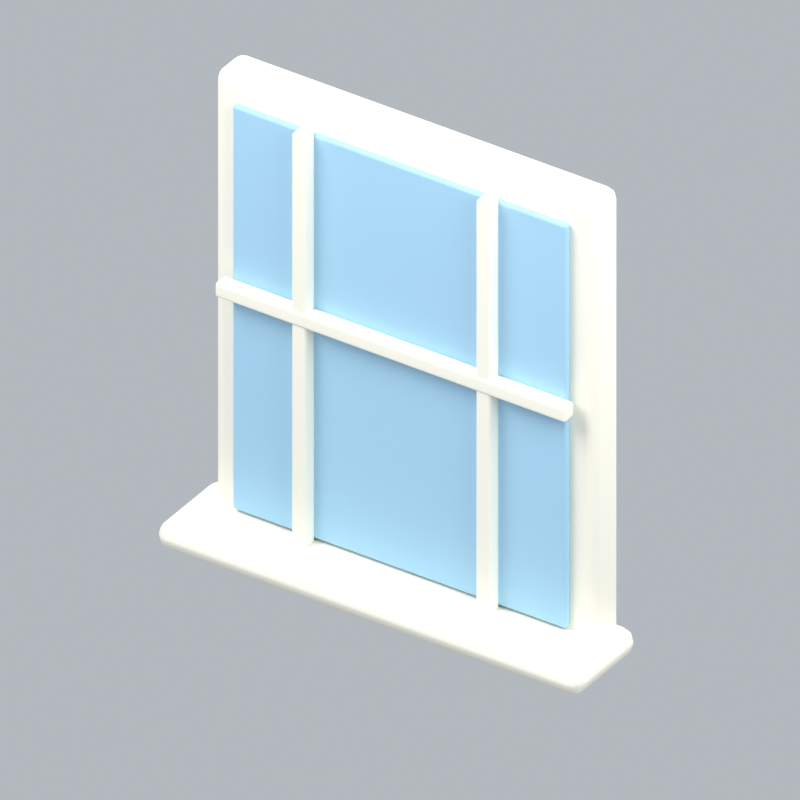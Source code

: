 # Source: bathroomBathWindow.blend  (saved by Blender 5.2.45; exported with 4.5.12 LTS)
import bpy
from mathutils import Matrix  # noqa: F401  (used for matrix-valued properties, if any)

bpy.ops.wm.read_factory_settings(use_empty=True)
scene = bpy.context.scene
scene.name = 'Scene'

# ---- collections
col_collection = bpy.data.collections.new('Collection'); scene.collection.children.link(col_collection)

# ---- materials (node trees are filled in below, after node groups)
mat_cream = bpy.data.materials.new('cream')
mat_cream.diffuse_color = (0.9911, 0.9647, 0.8388, 1.0)
mat_blue = bpy.data.materials.new('blue')
mat_blue.diffuse_color = (0.3968, 0.6654, 0.8714, 1.0)

# ---- material node trees
mat_cream.use_nodes = True; mat_cream.node_tree.nodes.clear()
_N = mat_cream.node_tree.nodes; _L = mat_cream.node_tree.links
n0 = _N.new('ShaderNodeBsdfPrincipled'); n0.name = 'Principled BSDF'; n0.location = (-200, 100)
n0.inputs[0].default_value = (0.9911, 0.9647, 0.8388, 1.0)
n0.inputs[2].default_value = 0.72
n0.inputs[10].default_value = 0.005
n1 = _N.new('ShaderNodeOutputMaterial'); n1.name = 'Material Output'; n1.location = (200, 100)
_L.new(n0.outputs[0], n1.inputs[0])
n1.is_active_output = True
mat_blue.use_nodes = True; mat_blue.node_tree.nodes.clear()
_N = mat_blue.node_tree.nodes; _L = mat_blue.node_tree.links
n0 = _N.new('ShaderNodeBsdfPrincipled'); n0.name = 'Principled BSDF'; n0.location = (-200, 100)
n0.inputs[0].default_value = (0.3968, 0.6654, 0.8714, 1.0)
n0.inputs[2].default_value = 0.72
n0.inputs[10].default_value = 0.005
n1 = _N.new('ShaderNodeOutputMaterial'); n1.name = 'Material Output'; n1.location = (200, 100)
_L.new(n0.outputs[0], n1.inputs[0])
n1.is_active_output = True

# ---- world
world_world = bpy.data.worlds.new('World'); scene.world = world_world
world_world.use_nodes = True; world_world.node_tree.nodes.clear()
_N = world_world.node_tree.nodes; _L = world_world.node_tree.links
n0 = _N.new('ShaderNodeOutputWorld'); n0.name = 'World Output'; n0.location = (200, 100)
n1 = _N.new('ShaderNodeBackground'); n1.name = 'Background'; n1.location = (-200, 100)
n1.inputs[0].default_value = (0.65, 0.69, 0.74, 1.0)
n1.inputs[1].default_value = 0.7
_L.new(n1.outputs[0], n0.inputs[0])
n0.is_active_output = True
world_world.color = (0.3, 0.3, 0.3)
world_world.sun_shadow_jitter_overblur = 0.0

# ---- cameras
cam_camera_161 = bpy.data.cameras.new('Camera.161')
cam_camera_161.type = 'ORTHO'
cam_camera_161.ortho_scale = 2.528

# ---- lights
light_area_480 = bpy.data.lights.new('Area.480', 'AREA')
light_area_480.energy = 500.0
light_area_480.shape = 'DISK'
light_area_480.size = 5.0
light_area_480.size_y = 1.0
light_area_481 = bpy.data.lights.new('Area.481', 'AREA')
light_area_481.energy = 180.0
light_area_481.shape = 'DISK'
light_area_481.size = 4.0
light_area_481.size_y = 1.0
light_area_482 = bpy.data.lights.new('Area.482', 'AREA')
light_area_482.energy = 300.0
light_area_482.shape = 'DISK'
light_area_482.size = 4.0
light_area_482.size_y = 1.0

# ---- meshes
me_cube_736 = bpy.data.meshes.new('Cube.736')
me_cube_736.from_pydata([(-0.725, -0.075, -0.85), (-0.725, -0.075, 0.85), (-0.725, 0.075, -0.85), (-0.725, 0.075, 0.85), (0.725, -0.075, -0.85), (0.725, -0.075, 0.85), (0.725, 0.075, -0.85), (0.725, 0.075, 0.85)], [], [(0, 1, 3, 2), (2, 3, 7, 6), (6, 7, 5, 4), (4, 5, 1, 0), (2, 6, 4, 0), (7, 3, 1, 5)])
_uv = me_cube_736.uv_layers.new(name='UVMap')
_uv.uv.foreach_set('vector', [0.375, 0.0, 0.625, 0.0, 0.625, 0.25, 0.375, 0.25, 0.375, 0.25, 0.625, 0.25, 0.625, 0.5, 0.375, 0.5, 0.375, 0.5, 0.625, 0.5, 0.625, 0.75, 0.375, 0.75, 0.375, 0.75, 0.625, 0.75, 0.625, 1.0, 0.375, 1.0, 0.125, 0.5, 0.375, 0.5, 0.375, 0.75, 0.125, 0.75, 0.625, 0.5, 0.875, 0.5, 0.875, 0.75, 0.625, 0.75])
me_cube_736.materials.append(mat_cream)
me_cube_736.update()
me_cube_737 = bpy.data.meshes.new('Cube.737')
me_cube_737.from_pydata([(-0.635, -0.0125, -0.76), (-0.635, -0.0125, 0.76), (-0.635, 0.0125, -0.76), (-0.635, 0.0125, 0.76), (0.635, -0.0125, -0.76), (0.635, -0.0125, 0.76), (0.635, 0.0125, -0.76), (0.635, 0.0125, 0.76)], [], [(0, 1, 3, 2), (2, 3, 7, 6), (6, 7, 5, 4), (4, 5, 1, 0), (2, 6, 4, 0), (7, 3, 1, 5)])
_uv = me_cube_737.uv_layers.new(name='UVMap')
_uv.uv.foreach_set('vector', [0.375, 0.0, 0.625, 0.0, 0.625, 0.25, 0.375, 0.25, 0.375, 0.25, 0.625, 0.25, 0.625, 0.5, 0.375, 0.5, 0.375, 0.5, 0.625, 0.5, 0.625, 0.75, 0.375, 0.75, 0.375, 0.75, 0.625, 0.75, 0.625, 1.0, 0.375, 1.0, 0.125, 0.5, 0.375, 0.5, 0.375, 0.75, 0.125, 0.75, 0.625, 0.5, 0.875, 0.5, 0.875, 0.75, 0.625, 0.75])
me_cube_737.materials.append(mat_blue)
me_cube_737.update()
me_cube_738 = bpy.data.meshes.new('Cube.738')
me_cube_738.from_pydata([(-0.0275, -0.0275, -0.775), (-0.0275, -0.0275, 0.775), (-0.0275, 0.0275, -0.775), (-0.0275, 0.0275, 0.775), (0.0275, -0.0275, -0.775), (0.0275, -0.0275, 0.775), (0.0275, 0.0275, -0.775), (0.0275, 0.0275, 0.775)], [], [(0, 1, 3, 2), (2, 3, 7, 6), (6, 7, 5, 4), (4, 5, 1, 0), (2, 6, 4, 0), (7, 3, 1, 5)])
_uv = me_cube_738.uv_layers.new(name='UVMap')
_uv.uv.foreach_set('vector', [0.375, 0.0, 0.625, 0.0, 0.625, 0.25, 0.375, 0.25, 0.375, 0.25, 0.625, 0.25, 0.625, 0.5, 0.375, 0.5, 0.375, 0.5, 0.625, 0.5, 0.625, 0.75, 0.375, 0.75, 0.375, 0.75, 0.625, 0.75, 0.625, 1.0, 0.375, 1.0, 0.125, 0.5, 0.375, 0.5, 0.375, 0.75, 0.125, 0.75, 0.625, 0.5, 0.875, 0.5, 0.875, 0.75, 0.625, 0.75])
me_cube_738.materials.append(mat_cream)
me_cube_738.update()
me_cube_739 = bpy.data.meshes.new('Cube.739')
me_cube_739.from_pydata([(-0.0275, -0.0275, -0.775), (-0.0275, -0.0275, 0.775), (-0.0275, 0.0275, -0.775), (-0.0275, 0.0275, 0.775), (0.0275, -0.0275, -0.775), (0.0275, -0.0275, 0.775), (0.0275, 0.0275, -0.775), (0.0275, 0.0275, 0.775)], [], [(0, 1, 3, 2), (2, 3, 7, 6), (6, 7, 5, 4), (4, 5, 1, 0), (2, 6, 4, 0), (7, 3, 1, 5)])
_uv = me_cube_739.uv_layers.new(name='UVMap')
_uv.uv.foreach_set('vector', [0.375, 0.0, 0.625, 0.0, 0.625, 0.25, 0.375, 0.25, 0.375, 0.25, 0.625, 0.25, 0.625, 0.5, 0.375, 0.5, 0.375, 0.5, 0.625, 0.5, 0.625, 0.75, 0.375, 0.75, 0.375, 0.75, 0.625, 0.75, 0.625, 1.0, 0.375, 1.0, 0.125, 0.5, 0.375, 0.5, 0.375, 0.75, 0.125, 0.75, 0.625, 0.5, 0.875, 0.5, 0.875, 0.75, 0.625, 0.75])
me_cube_739.materials.append(mat_cream)
me_cube_739.update()
me_cube_740 = bpy.data.meshes.new('Cube.740')
me_cube_740.from_pydata([(-0.665, -0.0275, -0.0275), (-0.665, -0.0275, 0.0275), (-0.665, 0.0275, -0.0275), (-0.665, 0.0275, 0.0275), (0.665, -0.0275, -0.0275), (0.665, -0.0275, 0.0275), (0.665, 0.0275, -0.0275), (0.665, 0.0275, 0.0275)], [], [(0, 1, 3, 2), (2, 3, 7, 6), (6, 7, 5, 4), (4, 5, 1, 0), (2, 6, 4, 0), (7, 3, 1, 5)])
_uv = me_cube_740.uv_layers.new(name='UVMap')
_uv.uv.foreach_set('vector', [0.375, 0.0, 0.625, 0.0, 0.625, 0.25, 0.375, 0.25, 0.375, 0.25, 0.625, 0.25, 0.625, 0.5, 0.375, 0.5, 0.375, 0.5, 0.625, 0.5, 0.625, 0.75, 0.375, 0.75, 0.375, 0.75, 0.625, 0.75, 0.625, 1.0, 0.375, 1.0, 0.125, 0.5, 0.375, 0.5, 0.375, 0.75, 0.125, 0.75, 0.625, 0.5, 0.875, 0.5, 0.875, 0.75, 0.625, 0.75])
me_cube_740.materials.append(mat_cream)
me_cube_740.update()
me_cube_741 = bpy.data.meshes.new('Cube.741')
me_cube_741.from_pydata([(-0.805, -0.175, -0.05), (-0.805, -0.175, 0.05), (-0.805, 0.175, -0.05), (-0.805, 0.175, 0.05), (0.805, -0.175, -0.05), (0.805, -0.175, 0.05), (0.805, 0.175, -0.05), (0.805, 0.175, 0.05)], [], [(0, 1, 3, 2), (2, 3, 7, 6), (6, 7, 5, 4), (4, 5, 1, 0), (2, 6, 4, 0), (7, 3, 1, 5)])
_uv = me_cube_741.uv_layers.new(name='UVMap')
_uv.uv.foreach_set('vector', [0.375, 0.0, 0.625, 0.0, 0.625, 0.25, 0.375, 0.25, 0.375, 0.25, 0.625, 0.25, 0.625, 0.5, 0.375, 0.5, 0.375, 0.5, 0.625, 0.5, 0.625, 0.75, 0.375, 0.75, 0.375, 0.75, 0.625, 0.75, 0.625, 1.0, 0.375, 1.0, 0.125, 0.5, 0.375, 0.5, 0.375, 0.75, 0.125, 0.75, 0.625, 0.5, 0.875, 0.5, 0.875, 0.75, 0.625, 0.75])
me_cube_741.materials.append(mat_cream)
me_cube_741.update()

# ---- objects
ob_fixed_isometric_camera = bpy.data.objects.new('Fixed isometric camera', cam_camera_161)
ob_warm_key = bpy.data.objects.new('Warm key', light_area_480)
ob_fill = bpy.data.objects.new('Fill', light_area_481)
ob_rim = bpy.data.objects.new('Rim', light_area_482)
ob_window_frame = bpy.data.objects.new('Window frame', me_cube_736)
ob_window_glass = bpy.data.objects.new('Window glass', me_cube_737)
ob_window_muntin = bpy.data.objects.new('Window muntin', me_cube_738)
ob_window_muntin_001 = bpy.data.objects.new('Window muntin.001', me_cube_739)
ob_window_crossbar = bpy.data.objects.new('Window crossbar', me_cube_740)
ob_sill = bpy.data.objects.new('Sill', me_cube_741)
ob_bathroombathwindow_orientation = bpy.data.objects.new('bathroomBathWindow orientation', None)

# ---- transforms, parenting, visibility, modifiers, constraints
ob_fixed_isometric_camera.location = (6.0, -9.098, 7.727)
ob_fixed_isometric_camera.rotation_euler = (0.9964, 2.214e-08, 0.588)
ob_warm_key.location = (-3.0, -4.0, 7.0)
ob_warm_key.rotation_euler = (0.6947, -4.874e-08, -0.6435)
ob_fill.location = (4.0, -1.0, 4.0)
ob_fill.rotation_euler = (0.9418, 9.221e-09, 1.326)
ob_rim.location = (1.0, 4.0, 6.0)
ob_rim.rotation_euler = (0.6896, -5.112e-08, 2.897)
ob_window_frame.parent = ob_bathroombathwindow_orientation
ob_window_frame.location = (0.0, 0.0, 0.85)
_m = ob_window_frame.modifiers.new('Rounded edges', 'BEVEL')
_m.width = 0.04
_m.width_pct = 0.04
_m.segments = 3
_m = ob_window_frame.modifiers.new('Weighted normals', 'WEIGHTED_NORMAL')
ob_window_glass.parent = ob_bathroombathwindow_orientation
ob_window_glass.location = (0.0, -0.09, 0.85)
_m = ob_window_glass.modifiers.new('Rounded edges', 'BEVEL')
_m.width = 0.01125
_m.width_pct = 0.01125
_m.segments = 3
_m = ob_window_glass.modifiers.new('Weighted normals', 'WEIGHTED_NORMAL')
ob_window_muntin.parent = ob_bathroombathwindow_orientation
ob_window_muntin.location = (-0.35, -0.125, 0.85)
_m = ob_window_muntin.modifiers.new('Rounded edges', 'BEVEL')
_m.width = 0.01
_m.width_pct = 0.01
_m.segments = 3
_m = ob_window_muntin.modifiers.new('Weighted normals', 'WEIGHTED_NORMAL')
ob_window_muntin_001.parent = ob_bathroombathwindow_orientation
ob_window_muntin_001.location = (0.35, -0.125, 0.85)
_m = ob_window_muntin_001.modifiers.new('Rounded edges', 'BEVEL')
_m.width = 0.01
_m.width_pct = 0.01
_m.segments = 3
_m = ob_window_muntin_001.modifiers.new('Weighted normals', 'WEIGHTED_NORMAL')
ob_window_crossbar.parent = ob_bathroombathwindow_orientation
ob_window_crossbar.location = (0.0, -0.13, 0.935)
_m = ob_window_crossbar.modifiers.new('Rounded edges', 'BEVEL')
_m.width = 0.01
_m.width_pct = 0.01
_m.segments = 3
_m = ob_window_crossbar.modifiers.new('Weighted normals', 'WEIGHTED_NORMAL')
ob_sill.parent = ob_bathroombathwindow_orientation
ob_sill.location = (0.0, -0.12, 0.03)
_m = ob_sill.modifiers.new('Rounded edges', 'BEVEL')
_m.width = 0.045
_m.width_pct = 0.045
_m.segments = 3
_m = ob_sill.modifiers.new('Weighted normals', 'WEIGHTED_NORMAL')
ob_bathroombathwindow_orientation.location = (0.0, 0.0, 0.0)

# ---- collection membership
col_collection.objects.link(ob_fixed_isometric_camera)
col_collection.objects.link(ob_warm_key)
col_collection.objects.link(ob_fill)
col_collection.objects.link(ob_rim)
col_collection.objects.link(ob_window_frame)
col_collection.objects.link(ob_window_glass)
col_collection.objects.link(ob_window_muntin)
col_collection.objects.link(ob_window_muntin_001)
col_collection.objects.link(ob_window_crossbar)
col_collection.objects.link(ob_sill)
col_collection.objects.link(ob_bathroombathwindow_orientation)

# ---- scene / render settings (as saved in the file)
scene.camera = ob_fixed_isometric_camera
scene.frame_start = 1; scene.frame_end = 1; scene.frame_set(1)
scene.render.engine = 'BLENDER_EEVEE_NEXT'
scene.render.resolution_x = 256
scene.render.resolution_y = 256
scene.render.fps = 12
scene.render.film_transparent = True
scene.render.bake_bias = 0.0
scene.render.bake_samples = 0
scene.render.compositor_device = 'GPU'
scene.eevee.taa_render_samples = 24
scene.eevee.use_volume_custom_range = False
scene.eevee.fast_gi_thickness_near = 0.1
scene.eevee.fast_gi_thickness_far = 0.0
scene.eevee.ray_tracing_options.screen_trace_thickness = 0.1
scene.view_settings.view_transform = 'Standard'
bpy.context.view_layer.update()
